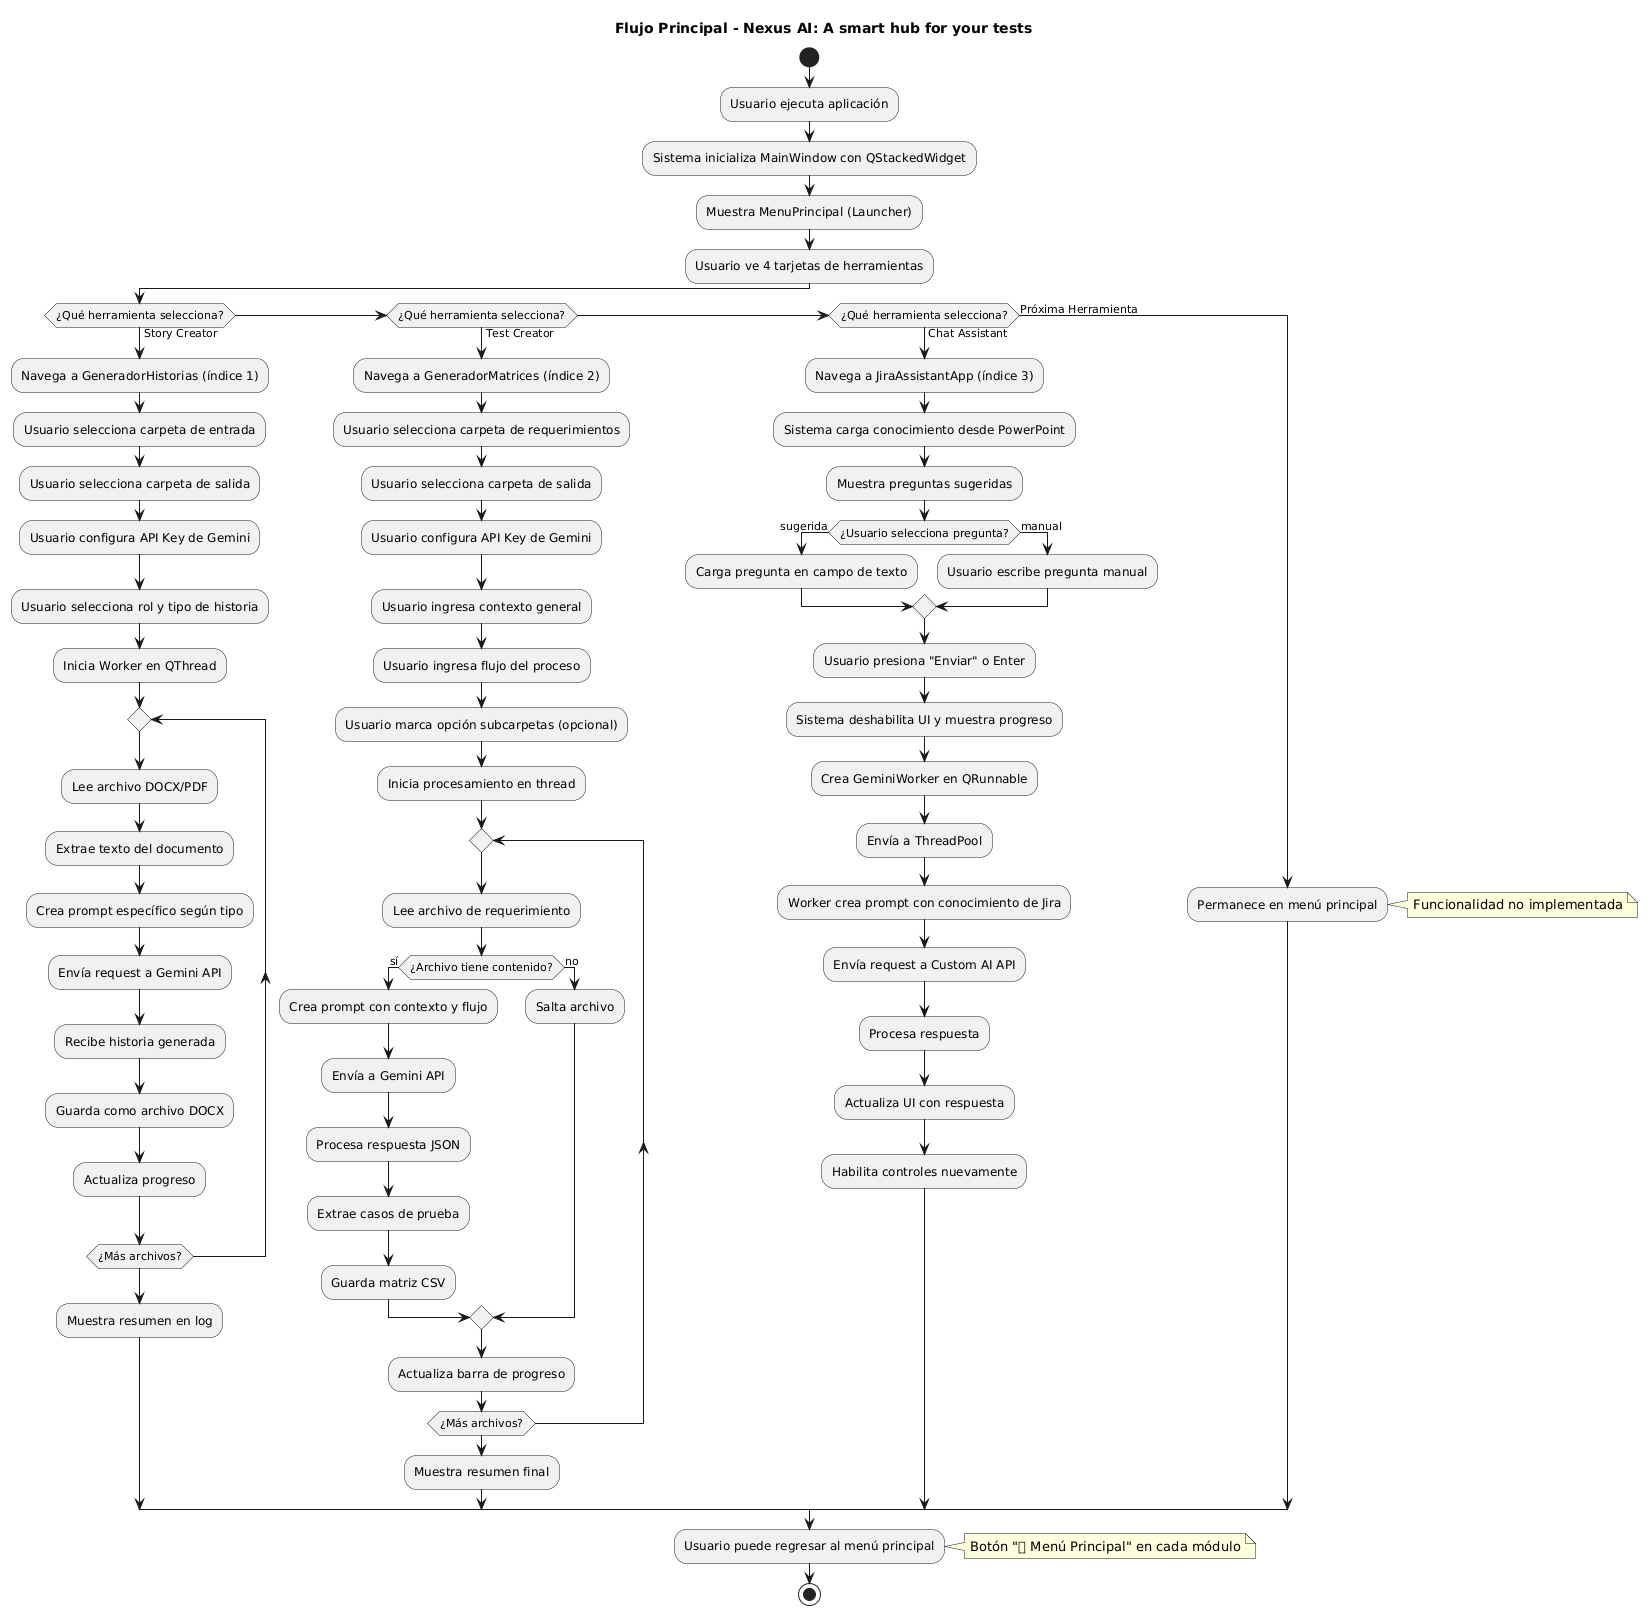

The diagram above was rendered by PlantUML. Its source (embedded in the PNG):
@startuml
title Flujo Principal - Nexus AI: A smart hub for your tests

start
:Usuario ejecuta aplicación;
:Sistema inicializa MainWindow con QStackedWidget;
:Muestra MenuPrincipal (Launcher);
:Usuario ve 4 tarjetas de herramientas;

if (¿Qué herramienta selecciona?) then (Story Creator)
  :Navega a GeneradorHistorias (índice 1);
  :Usuario selecciona carpeta de entrada;
  :Usuario selecciona carpeta de salida;
  :Usuario configura API Key de Gemini;
  :Usuario selecciona rol y tipo de historia;
  :Inicia Worker en QThread;
  repeat
    :Lee archivo DOCX/PDF;
    :Extrae texto del documento;
    :Crea prompt específico según tipo;
    :Envía request a Gemini API;
    :Recibe historia generada;
    :Guarda como archivo DOCX;
    :Actualiza progreso;
  repeat while (¿Más archivos?)
  :Muestra resumen en log;
  
elseif (¿Qué herramienta selecciona?) then (Test Creator)
  :Navega a GeneradorMatrices (índice 2);
  :Usuario selecciona carpeta de requerimientos;
  :Usuario selecciona carpeta de salida;
  :Usuario configura API Key de Gemini;
  :Usuario ingresa contexto general;
  :Usuario ingresa flujo del proceso;
  :Usuario marca opción subcarpetas (opcional);
  :Inicia procesamiento en thread;
  repeat
    :Lee archivo de requerimiento;
    if (¿Archivo tiene contenido?) then (sí)
      :Crea prompt con contexto y flujo;
      :Envía a Gemini API;
      :Procesa respuesta JSON;
      :Extrae casos de prueba;
      :Guarda matriz CSV;
    else (no)
      :Salta archivo;
    endif
    :Actualiza barra de progreso;
  repeat while (¿Más archivos?)
  :Muestra resumen final;
  
elseif (¿Qué herramienta selecciona?) then (Chat Assistant)
  :Navega a JiraAssistantApp (índice 3);
  :Sistema carga conocimiento desde PowerPoint;
  :Muestra preguntas sugeridas;
  if (¿Usuario selecciona pregunta?) then (sugerida)
    :Carga pregunta en campo de texto;
  else (manual)
    :Usuario escribe pregunta manual;
  endif
  :Usuario presiona "Enviar" o Enter;
  :Sistema deshabilita UI y muestra progreso;
  :Crea GeminiWorker en QRunnable;
  :Envía a ThreadPool;
  :Worker crea prompt con conocimiento de Jira;
  :Envía request a Custom AI API;
  :Procesa respuesta;
  :Actualiza UI con respuesta;
  :Habilita controles nuevamente;
  
else (Próxima Herramienta)
  :Permanece en menú principal;
  note right: Funcionalidad no implementada
endif

:Usuario puede regresar al menú principal;
note right: Botón "🏠 Menú Principal" en cada módulo

stop
@enduml